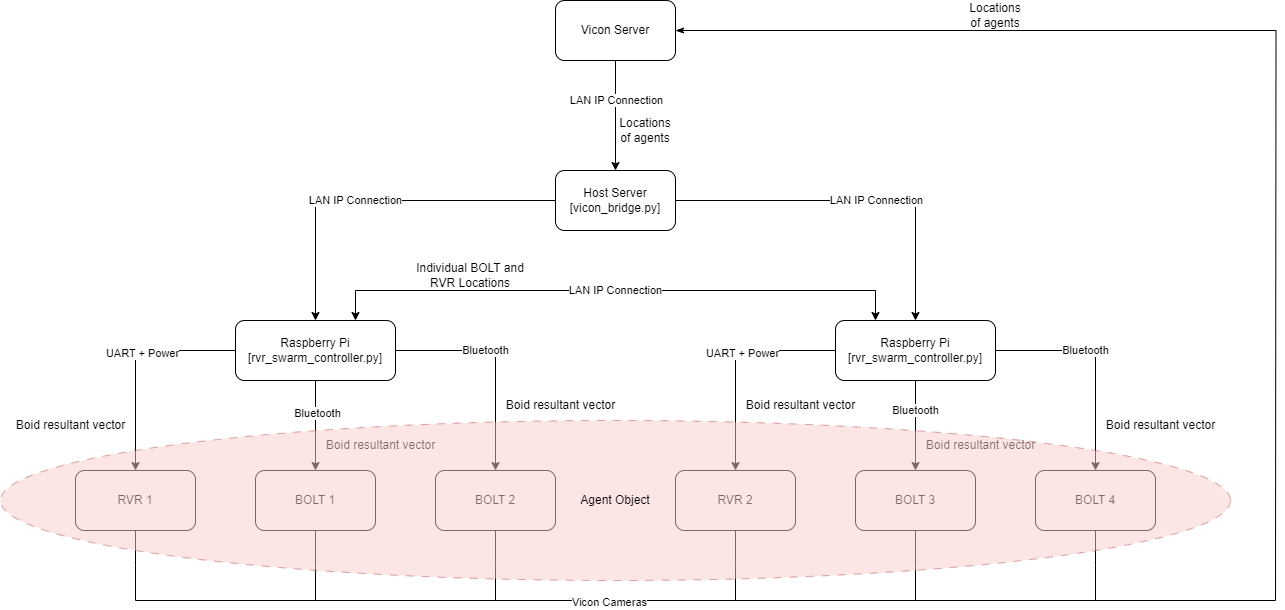

The diagram above was exported from draw.io. Its source (the exported page's mxGraphModel, read from the mxfile embedded in the PNG):
<mxGraphModel dx="1728" dy="915" grid="1" gridSize="10" guides="1" tooltips="1" connect="1" arrows="1" fold="1" page="1" pageScale="1" pageWidth="2336" pageHeight="1654" math="0" shadow="0">
  <root>
    <mxCell id="0" />
    <mxCell id="1" parent="0" />
    <mxCell id="3t6pHanev7ishq11L5Rs-24" style="edgeStyle=orthogonalEdgeStyle;rounded=0;orthogonalLoop=1;jettySize=auto;html=1;entryX=0.5;entryY=0;entryDx=0;entryDy=0;" edge="1" parent="1" source="3t6pHanev7ishq11L5Rs-4" target="3t6pHanev7ishq11L5Rs-5">
      <mxGeometry relative="1" as="geometry" />
    </mxCell>
    <mxCell id="3t6pHanev7ishq11L5Rs-39" value="LAN IP Connection" style="edgeLabel;html=1;align=center;verticalAlign=middle;resizable=0;points=[];" vertex="1" connectable="0" parent="3t6pHanev7ishq11L5Rs-24">
      <mxGeometry x="-0.2788" y="1" relative="1" as="geometry">
        <mxPoint as="offset" />
      </mxGeometry>
    </mxCell>
    <mxCell id="3t6pHanev7ishq11L5Rs-86" style="edgeStyle=orthogonalEdgeStyle;rounded=0;orthogonalLoop=1;jettySize=auto;html=1;startArrow=classicThin;startFill=1;endArrow=none;endFill=0;" edge="1" parent="1" source="3t6pHanev7ishq11L5Rs-4">
      <mxGeometry relative="1" as="geometry">
        <mxPoint x="1400" y="730" as="targetPoint" />
      </mxGeometry>
    </mxCell>
    <mxCell id="3t6pHanev7ishq11L5Rs-4" value="Vicon Server" style="rounded=1;whiteSpace=wrap;html=1;" vertex="1" parent="1">
      <mxGeometry x="680" y="130" width="120" height="60" as="geometry" />
    </mxCell>
    <mxCell id="3t6pHanev7ishq11L5Rs-55" style="edgeStyle=orthogonalEdgeStyle;rounded=0;orthogonalLoop=1;jettySize=auto;html=1;entryX=0.5;entryY=0;entryDx=0;entryDy=0;" edge="1" parent="1" source="3t6pHanev7ishq11L5Rs-5" target="3t6pHanev7ishq11L5Rs-6">
      <mxGeometry relative="1" as="geometry" />
    </mxCell>
    <mxCell id="3t6pHanev7ishq11L5Rs-57" value="LAN IP Connection" style="edgeLabel;html=1;align=center;verticalAlign=middle;resizable=0;points=[];" vertex="1" connectable="0" parent="3t6pHanev7ishq11L5Rs-55">
      <mxGeometry x="-0.0429" y="1" relative="1" as="geometry">
        <mxPoint x="28" y="1" as="offset" />
      </mxGeometry>
    </mxCell>
    <mxCell id="3t6pHanev7ishq11L5Rs-56" style="edgeStyle=orthogonalEdgeStyle;rounded=0;orthogonalLoop=1;jettySize=auto;html=1;exitX=0;exitY=0.5;exitDx=0;exitDy=0;" edge="1" parent="1" source="3t6pHanev7ishq11L5Rs-5" target="3t6pHanev7ishq11L5Rs-35">
      <mxGeometry relative="1" as="geometry" />
    </mxCell>
    <mxCell id="3t6pHanev7ishq11L5Rs-61" value="LAN IP Connection" style="edgeLabel;html=1;align=center;verticalAlign=middle;resizable=0;points=[];" vertex="1" connectable="0" parent="3t6pHanev7ishq11L5Rs-56">
      <mxGeometry x="-0.1221" relative="1" as="geometry">
        <mxPoint x="-42" as="offset" />
      </mxGeometry>
    </mxCell>
    <mxCell id="3t6pHanev7ishq11L5Rs-5" value="Host Server&lt;br&gt;[vicon_bridge.py]" style="rounded=1;whiteSpace=wrap;html=1;" vertex="1" parent="1">
      <mxGeometry x="680" y="300" width="120" height="60" as="geometry" />
    </mxCell>
    <mxCell id="3t6pHanev7ishq11L5Rs-9" style="edgeStyle=orthogonalEdgeStyle;rounded=0;orthogonalLoop=1;jettySize=auto;html=1;entryX=0.5;entryY=0;entryDx=0;entryDy=0;startArrow=none;startFill=0;" edge="1" parent="1" source="3t6pHanev7ishq11L5Rs-6" target="3t6pHanev7ishq11L5Rs-8">
      <mxGeometry relative="1" as="geometry" />
    </mxCell>
    <mxCell id="3t6pHanev7ishq11L5Rs-27" value="UART + Power" style="edgeLabel;html=1;align=center;verticalAlign=middle;resizable=0;points=[];" vertex="1" connectable="0" parent="3t6pHanev7ishq11L5Rs-9">
      <mxGeometry x="-0.1482" y="3" relative="1" as="geometry">
        <mxPoint as="offset" />
      </mxGeometry>
    </mxCell>
    <mxCell id="3t6pHanev7ishq11L5Rs-10" style="edgeStyle=orthogonalEdgeStyle;rounded=0;orthogonalLoop=1;jettySize=auto;html=1;startArrow=none;startFill=0;" edge="1" parent="1" source="3t6pHanev7ishq11L5Rs-6" target="3t6pHanev7ishq11L5Rs-7">
      <mxGeometry relative="1" as="geometry" />
    </mxCell>
    <mxCell id="3t6pHanev7ishq11L5Rs-26" value="Bluetooth" style="edgeLabel;html=1;align=center;verticalAlign=middle;resizable=0;points=[];" vertex="1" connectable="0" parent="3t6pHanev7ishq11L5Rs-10">
      <mxGeometry x="-0.1838" relative="1" as="geometry">
        <mxPoint as="offset" />
      </mxGeometry>
    </mxCell>
    <mxCell id="3t6pHanev7ishq11L5Rs-52" value="" style="edgeStyle=orthogonalEdgeStyle;rounded=0;orthogonalLoop=1;jettySize=auto;html=1;startArrow=none;startFill=0;" edge="1" parent="1" source="3t6pHanev7ishq11L5Rs-6" target="3t6pHanev7ishq11L5Rs-49">
      <mxGeometry relative="1" as="geometry" />
    </mxCell>
    <mxCell id="3t6pHanev7ishq11L5Rs-54" value="Bluetooth" style="edgeLabel;html=1;align=center;verticalAlign=middle;resizable=0;points=[];" vertex="1" connectable="0" parent="3t6pHanev7ishq11L5Rs-52">
      <mxGeometry x="-0.1645" y="-1" relative="1" as="geometry">
        <mxPoint x="1" y="-8" as="offset" />
      </mxGeometry>
    </mxCell>
    <mxCell id="3t6pHanev7ishq11L5Rs-6" value="Raspberry Pi&lt;br&gt;[rvr_swarm_controller.py]" style="rounded=1;whiteSpace=wrap;html=1;" vertex="1" parent="1">
      <mxGeometry x="960" y="450" width="160" height="60" as="geometry" />
    </mxCell>
    <mxCell id="3t6pHanev7ishq11L5Rs-84" style="edgeStyle=orthogonalEdgeStyle;rounded=0;orthogonalLoop=1;jettySize=auto;html=1;endArrow=none;endFill=0;" edge="1" parent="1" source="3t6pHanev7ishq11L5Rs-7">
      <mxGeometry relative="1" as="geometry">
        <mxPoint x="1220" y="730" as="targetPoint" />
      </mxGeometry>
    </mxCell>
    <mxCell id="3t6pHanev7ishq11L5Rs-7" value="BOLT 4" style="rounded=1;whiteSpace=wrap;html=1;" vertex="1" parent="1">
      <mxGeometry x="1160" y="600" width="120" height="60" as="geometry" />
    </mxCell>
    <mxCell id="3t6pHanev7ishq11L5Rs-82" style="edgeStyle=orthogonalEdgeStyle;rounded=0;orthogonalLoop=1;jettySize=auto;html=1;endArrow=none;endFill=0;" edge="1" parent="1" source="3t6pHanev7ishq11L5Rs-8">
      <mxGeometry relative="1" as="geometry">
        <mxPoint x="860" y="730" as="targetPoint" />
      </mxGeometry>
    </mxCell>
    <mxCell id="3t6pHanev7ishq11L5Rs-8" value="RVR 2" style="rounded=1;whiteSpace=wrap;html=1;" vertex="1" parent="1">
      <mxGeometry x="800" y="600" width="120" height="60" as="geometry" />
    </mxCell>
    <mxCell id="3t6pHanev7ishq11L5Rs-31" style="edgeStyle=orthogonalEdgeStyle;rounded=0;orthogonalLoop=1;jettySize=auto;html=1;entryX=0.5;entryY=0;entryDx=0;entryDy=0;startArrow=none;startFill=0;" edge="1" parent="1" source="3t6pHanev7ishq11L5Rs-35" target="3t6pHanev7ishq11L5Rs-37">
      <mxGeometry relative="1" as="geometry" />
    </mxCell>
    <mxCell id="3t6pHanev7ishq11L5Rs-32" value="UART + Power" style="edgeLabel;html=1;align=center;verticalAlign=middle;resizable=0;points=[];" vertex="1" connectable="0" parent="3t6pHanev7ishq11L5Rs-31">
      <mxGeometry x="-0.1482" y="3" relative="1" as="geometry">
        <mxPoint as="offset" />
      </mxGeometry>
    </mxCell>
    <mxCell id="3t6pHanev7ishq11L5Rs-33" style="edgeStyle=orthogonalEdgeStyle;rounded=0;orthogonalLoop=1;jettySize=auto;html=1;startArrow=none;startFill=0;" edge="1" parent="1" source="3t6pHanev7ishq11L5Rs-35" target="3t6pHanev7ishq11L5Rs-36">
      <mxGeometry relative="1" as="geometry" />
    </mxCell>
    <mxCell id="3t6pHanev7ishq11L5Rs-34" value="Bluetooth" style="edgeLabel;html=1;align=center;verticalAlign=middle;resizable=0;points=[];" vertex="1" connectable="0" parent="3t6pHanev7ishq11L5Rs-33">
      <mxGeometry x="-0.1838" relative="1" as="geometry">
        <mxPoint as="offset" />
      </mxGeometry>
    </mxCell>
    <mxCell id="3t6pHanev7ishq11L5Rs-51" value="" style="edgeStyle=orthogonalEdgeStyle;rounded=0;orthogonalLoop=1;jettySize=auto;html=1;startArrow=none;startFill=0;" edge="1" parent="1" source="3t6pHanev7ishq11L5Rs-35" target="3t6pHanev7ishq11L5Rs-50">
      <mxGeometry relative="1" as="geometry" />
    </mxCell>
    <mxCell id="3t6pHanev7ishq11L5Rs-53" value="Bluetooth" style="edgeLabel;html=1;align=center;verticalAlign=middle;resizable=0;points=[];" vertex="1" connectable="0" parent="3t6pHanev7ishq11L5Rs-51">
      <mxGeometry x="-0.2718" y="2" relative="1" as="geometry">
        <mxPoint as="offset" />
      </mxGeometry>
    </mxCell>
    <mxCell id="3t6pHanev7ishq11L5Rs-65" style="edgeStyle=orthogonalEdgeStyle;rounded=0;orthogonalLoop=1;jettySize=auto;html=1;exitX=0.75;exitY=0;exitDx=0;exitDy=0;entryX=0.25;entryY=0;entryDx=0;entryDy=0;startArrow=classic;startFill=1;" edge="1" parent="1" source="3t6pHanev7ishq11L5Rs-35" target="3t6pHanev7ishq11L5Rs-6">
      <mxGeometry relative="1" as="geometry">
        <mxPoint x="980" y="458" as="targetPoint" />
        <Array as="points">
          <mxPoint x="480" y="420" />
          <mxPoint x="1000" y="420" />
        </Array>
      </mxGeometry>
    </mxCell>
    <mxCell id="3t6pHanev7ishq11L5Rs-67" value="LAN IP Connection" style="edgeLabel;html=1;align=center;verticalAlign=middle;resizable=0;points=[];" vertex="1" connectable="0" parent="3t6pHanev7ishq11L5Rs-65">
      <mxGeometry x="0.0194" relative="1" as="geometry">
        <mxPoint x="-6" as="offset" />
      </mxGeometry>
    </mxCell>
    <mxCell id="3t6pHanev7ishq11L5Rs-35" value="Raspberry Pi&lt;br&gt;[rvr_swarm_controller.py]" style="rounded=1;whiteSpace=wrap;html=1;" vertex="1" parent="1">
      <mxGeometry x="360" y="450" width="160" height="60" as="geometry" />
    </mxCell>
    <mxCell id="3t6pHanev7ishq11L5Rs-81" style="edgeStyle=orthogonalEdgeStyle;rounded=0;orthogonalLoop=1;jettySize=auto;html=1;endArrow=none;endFill=0;" edge="1" parent="1" source="3t6pHanev7ishq11L5Rs-36">
      <mxGeometry relative="1" as="geometry">
        <mxPoint x="620" y="730" as="targetPoint" />
      </mxGeometry>
    </mxCell>
    <mxCell id="3t6pHanev7ishq11L5Rs-36" value="BOLT 2" style="rounded=1;whiteSpace=wrap;html=1;" vertex="1" parent="1">
      <mxGeometry x="560" y="600" width="120" height="60" as="geometry" />
    </mxCell>
    <mxCell id="3t6pHanev7ishq11L5Rs-79" style="edgeStyle=orthogonalEdgeStyle;rounded=0;orthogonalLoop=1;jettySize=auto;html=1;endArrow=none;endFill=0;" edge="1" parent="1" source="3t6pHanev7ishq11L5Rs-37">
      <mxGeometry relative="1" as="geometry">
        <mxPoint x="260" y="730" as="targetPoint" />
      </mxGeometry>
    </mxCell>
    <mxCell id="3t6pHanev7ishq11L5Rs-37" value="RVR 1" style="rounded=1;whiteSpace=wrap;html=1;" vertex="1" parent="1">
      <mxGeometry x="200" y="600" width="120" height="60" as="geometry" />
    </mxCell>
    <mxCell id="3t6pHanev7ishq11L5Rs-40" value="Locations of agents" style="text;html=1;align=center;verticalAlign=middle;whiteSpace=wrap;rounded=0;" vertex="1" parent="1">
      <mxGeometry x="740" y="250" width="60" height="20" as="geometry" />
    </mxCell>
    <mxCell id="3t6pHanev7ishq11L5Rs-83" style="edgeStyle=orthogonalEdgeStyle;rounded=0;orthogonalLoop=1;jettySize=auto;html=1;endArrow=none;endFill=0;" edge="1" parent="1" source="3t6pHanev7ishq11L5Rs-49">
      <mxGeometry relative="1" as="geometry">
        <mxPoint x="1040" y="730" as="targetPoint" />
      </mxGeometry>
    </mxCell>
    <mxCell id="3t6pHanev7ishq11L5Rs-49" value="BOLT 3" style="rounded=1;whiteSpace=wrap;html=1;" vertex="1" parent="1">
      <mxGeometry x="980" y="600" width="120" height="60" as="geometry" />
    </mxCell>
    <mxCell id="3t6pHanev7ishq11L5Rs-80" style="edgeStyle=orthogonalEdgeStyle;rounded=0;orthogonalLoop=1;jettySize=auto;html=1;endArrow=none;endFill=0;" edge="1" parent="1" source="3t6pHanev7ishq11L5Rs-50">
      <mxGeometry relative="1" as="geometry">
        <mxPoint x="440" y="730" as="targetPoint" />
      </mxGeometry>
    </mxCell>
    <mxCell id="3t6pHanev7ishq11L5Rs-50" value="BOLT 1" style="rounded=1;whiteSpace=wrap;html=1;" vertex="1" parent="1">
      <mxGeometry x="380" y="600" width="120" height="60" as="geometry" />
    </mxCell>
    <mxCell id="3t6pHanev7ishq11L5Rs-68" value="Individual BOLT and RVR Locations" style="text;html=1;align=center;verticalAlign=middle;whiteSpace=wrap;rounded=0;" vertex="1" parent="1">
      <mxGeometry x="530" y="390" width="130" height="30" as="geometry" />
    </mxCell>
    <mxCell id="3t6pHanev7ishq11L5Rs-69" value="Boid resultant vector" style="text;html=1;align=center;verticalAlign=middle;resizable=0;points=[];autosize=1;strokeColor=none;fillColor=none;" vertex="1" parent="1">
      <mxGeometry x="620" y="520" width="130" height="30" as="geometry" />
    </mxCell>
    <mxCell id="3t6pHanev7ishq11L5Rs-70" value="Boid resultant vector" style="text;html=1;align=center;verticalAlign=middle;resizable=0;points=[];autosize=1;strokeColor=none;fillColor=none;" vertex="1" parent="1">
      <mxGeometry x="440" y="560" width="130" height="30" as="geometry" />
    </mxCell>
    <mxCell id="3t6pHanev7ishq11L5Rs-71" value="Boid resultant vector" style="text;html=1;align=center;verticalAlign=middle;resizable=0;points=[];autosize=1;strokeColor=none;fillColor=none;" vertex="1" parent="1">
      <mxGeometry x="130" y="540" width="130" height="30" as="geometry" />
    </mxCell>
    <mxCell id="3t6pHanev7ishq11L5Rs-72" value="Boid resultant vector" style="text;html=1;align=center;verticalAlign=middle;resizable=0;points=[];autosize=1;strokeColor=none;fillColor=none;" vertex="1" parent="1">
      <mxGeometry x="860" y="520" width="130" height="30" as="geometry" />
    </mxCell>
    <mxCell id="3t6pHanev7ishq11L5Rs-73" value="Boid resultant vector" style="text;html=1;align=center;verticalAlign=middle;resizable=0;points=[];autosize=1;strokeColor=none;fillColor=none;" vertex="1" parent="1">
      <mxGeometry x="1040" y="560" width="130" height="30" as="geometry" />
    </mxCell>
    <mxCell id="3t6pHanev7ishq11L5Rs-75" value="Boid resultant vector" style="text;html=1;align=center;verticalAlign=middle;resizable=0;points=[];autosize=1;strokeColor=none;fillColor=none;" vertex="1" parent="1">
      <mxGeometry x="1220" y="540" width="130" height="30" as="geometry" />
    </mxCell>
    <mxCell id="3t6pHanev7ishq11L5Rs-76" value="Agent Object" style="ellipse;whiteSpace=wrap;html=1;fillColor=#f8cecc;dashed=1;dashPattern=8 8;strokeColor=#b85450;fillStyle=auto;gradientDirection=north;opacity=50;" vertex="1" parent="1">
      <mxGeometry x="125" y="550" width="1230" height="160" as="geometry" />
    </mxCell>
    <mxCell id="3t6pHanev7ishq11L5Rs-85" value="" style="endArrow=none;html=1;rounded=0;endFill=0;" edge="1" parent="1">
      <mxGeometry width="50" height="50" relative="1" as="geometry">
        <mxPoint x="260" y="730" as="sourcePoint" />
        <mxPoint x="1400" y="730" as="targetPoint" />
      </mxGeometry>
    </mxCell>
    <mxCell id="3t6pHanev7ishq11L5Rs-87" value="Vicon Cameras" style="edgeLabel;html=1;align=center;verticalAlign=middle;resizable=0;points=[];" vertex="1" connectable="0" parent="3t6pHanev7ishq11L5Rs-85">
      <mxGeometry x="-0.169" y="-2" relative="1" as="geometry">
        <mxPoint as="offset" />
      </mxGeometry>
    </mxCell>
    <mxCell id="3t6pHanev7ishq11L5Rs-88" value="Locations of agents" style="text;html=1;align=center;verticalAlign=middle;whiteSpace=wrap;rounded=0;" vertex="1" parent="1">
      <mxGeometry x="1090" y="130" width="60" height="30" as="geometry" />
    </mxCell>
  </root>
</mxGraphModel>